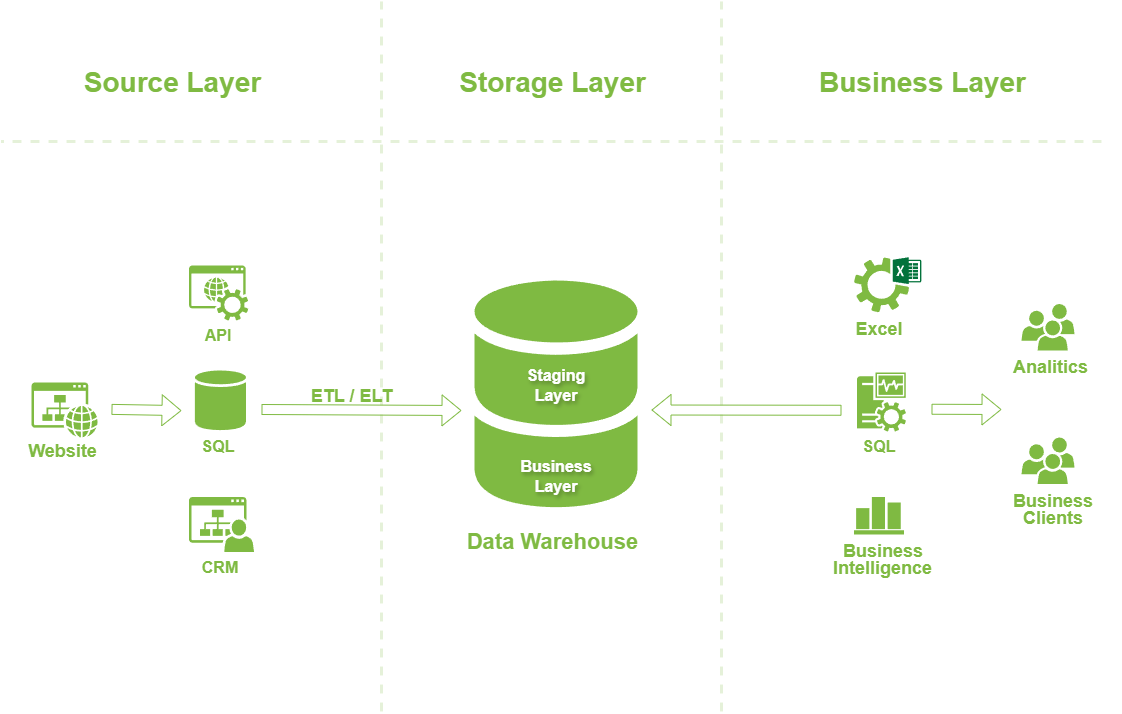

The diagram above was exported from draw.io. Its source (the exported page's mxGraphModel, read from the mxfile embedded in the PNG):
<mxGraphModel dx="1434" dy="836" grid="1" gridSize="10" guides="1" tooltips="1" connect="1" arrows="1" fold="1" page="1" pageScale="1" pageWidth="1169" pageHeight="827" math="0" shadow="0">
  <root>
    <mxCell id="0" />
    <mxCell id="1" parent="0" />
    <mxCell id="jNaZMfqbhY5TBQwAqyAb-2" value="" style="sketch=0;pointerEvents=1;shadow=0;dashed=0;html=1;strokeColor=none;fillColor=#7fba42;labelPosition=center;verticalLabelPosition=bottom;verticalAlign=top;outlineConnect=0;align=center;shape=mxgraph.office.services.excel_services;aspect=fixed;" parent="1" vertex="1">
      <mxGeometry x="882.5" y="275.75" width="67.32" height="55" as="geometry" />
    </mxCell>
    <mxCell id="jNaZMfqbhY5TBQwAqyAb-9" value="" style="sketch=0;shadow=0;dashed=0;html=1;strokeColor=none;labelPosition=center;verticalLabelPosition=bottom;verticalAlign=top;outlineConnect=0;align=center;shape=mxgraph.office.databases.database_mini_2;fillColor=#7FBA42;textShadow=0;" parent="1" vertex="1">
      <mxGeometry x="503" y="299" width="163" height="230" as="geometry" />
    </mxCell>
    <mxCell id="jNaZMfqbhY5TBQwAqyAb-10" value="Business Layer" style="text;strokeColor=none;align=center;fillColor=none;html=1;verticalAlign=middle;whiteSpace=wrap;rounded=0;fontColor=#FFFFFF;fontSize=16;textShadow=1;fontStyle=1" parent="1" vertex="1">
      <mxGeometry x="555" y="480" width="60" height="30" as="geometry" />
    </mxCell>
    <mxCell id="jNaZMfqbhY5TBQwAqyAb-12" value="" style="sketch=0;pointerEvents=1;shadow=0;dashed=0;html=1;strokeColor=none;fillColor=#7fba42;labelPosition=center;verticalLabelPosition=bottom;verticalAlign=top;outlineConnect=0;align=center;shape=mxgraph.office.sites.website;aspect=fixed;" parent="1" vertex="1">
      <mxGeometry x="60" y="401" width="66.2" height="55" as="geometry" />
    </mxCell>
    <mxCell id="jNaZMfqbhY5TBQwAqyAb-15" value="" style="endArrow=none;dashed=1;html=1;rounded=0;strokeWidth=3;strokeColor=#7fba42;opacity=20;" parent="1" edge="1">
      <mxGeometry width="50" height="50" relative="1" as="geometry">
        <mxPoint x="410" y="730" as="sourcePoint" />
        <mxPoint x="410" y="20" as="targetPoint" />
      </mxGeometry>
    </mxCell>
    <mxCell id="jNaZMfqbhY5TBQwAqyAb-16" value="" style="endArrow=none;dashed=1;html=1;rounded=0;strokeWidth=3;strokeColor=#7fba42;opacity=20;" parent="1" edge="1">
      <mxGeometry width="50" height="50" relative="1" as="geometry">
        <mxPoint x="750" y="730" as="sourcePoint" />
        <mxPoint x="750" y="20" as="targetPoint" />
      </mxGeometry>
    </mxCell>
    <mxCell id="jNaZMfqbhY5TBQwAqyAb-17" value="Staging Layer" style="text;strokeColor=none;align=center;fillColor=none;html=1;verticalAlign=middle;whiteSpace=wrap;rounded=0;fontSize=16;textShadow=1;fontColor=#FFFFFF;fontStyle=1" parent="1" vertex="1">
      <mxGeometry x="555" y="389" width="60" height="30" as="geometry" />
    </mxCell>
    <mxCell id="jNaZMfqbhY5TBQwAqyAb-21" value="" style="shape=flexArrow;endArrow=classic;html=1;rounded=0;strokeColor=#7fba42;fontSize=12;" parent="1" edge="1">
      <mxGeometry width="50" height="50" relative="1" as="geometry">
        <mxPoint x="290" y="428" as="sourcePoint" />
        <mxPoint x="490" y="429" as="targetPoint" />
      </mxGeometry>
    </mxCell>
    <mxCell id="jNaZMfqbhY5TBQwAqyAb-22" value="ETL / ELT" style="edgeLabel;html=1;align=center;verticalAlign=middle;resizable=0;points=[];fontColor=#7fba42;fontStyle=1;fontSize=18;labelBorderColor=none;textShadow=0;labelBackgroundColor=none;" parent="jNaZMfqbhY5TBQwAqyAb-21" vertex="1" connectable="0">
      <mxGeometry x="-0.34" relative="1" as="geometry">
        <mxPoint x="24" y="-14" as="offset" />
      </mxGeometry>
    </mxCell>
    <mxCell id="jNaZMfqbhY5TBQwAqyAb-24" value="" style="endArrow=none;dashed=1;html=1;rounded=0;strokeWidth=3;strokeColor=#7fba42;opacity=20;" parent="1" edge="1">
      <mxGeometry width="50" height="50" relative="1" as="geometry">
        <mxPoint x="1130" y="160" as="sourcePoint" />
        <mxPoint x="30" y="160" as="targetPoint" />
      </mxGeometry>
    </mxCell>
    <mxCell id="jNaZMfqbhY5TBQwAqyAb-25" value="Website" style="edgeLabel;html=1;align=center;verticalAlign=middle;resizable=0;points=[];fontColor=#7fba42;fontStyle=1;fontSize=18;labelBorderColor=none;textShadow=0;labelBackgroundColor=none;" parent="1" vertex="1" connectable="0">
      <mxGeometry x="229.99917501546838" y="418.99999587507745" as="geometry">
        <mxPoint x="-139" y="51" as="offset" />
      </mxGeometry>
    </mxCell>
    <mxCell id="jNaZMfqbhY5TBQwAqyAb-26" value="&lt;span style=&quot;font-family: Helvetica; font-size: 18px; font-style: normal; font-variant-ligatures: normal; font-variant-caps: normal; letter-spacing: normal; orphans: 2; text-indent: 0px; text-transform: none; widows: 2; word-spacing: 0px; -webkit-text-stroke-width: 0px; white-space: nowrap; text-decoration-thickness: initial; text-decoration-style: initial; text-decoration-color: initial; float: none; display: inline !important;&quot;&gt;Excel&lt;/span&gt;" style="text;whiteSpace=wrap;html=1;textShadow=0;fontColor=#7fba42;labelBackgroundColor=none;align=center;fontStyle=1" parent="1" vertex="1">
      <mxGeometry x="857.5" y="330.75" width="100" height="50" as="geometry" />
    </mxCell>
    <mxCell id="jNaZMfqbhY5TBQwAqyAb-70" value="CRM" style="text;strokeColor=none;align=center;fillColor=none;html=1;verticalAlign=middle;whiteSpace=wrap;rounded=0;fontSize=16;textShadow=0;fontColor=#7fba42;fontStyle=1" parent="1" vertex="1">
      <mxGeometry x="218.95000000000002" y="570.5" width="60" height="30" as="geometry" />
    </mxCell>
    <mxCell id="jNaZMfqbhY5TBQwAqyAb-74" value="Data Warehouse" style="edgeLabel;html=1;align=center;verticalAlign=middle;resizable=0;points=[];fontColor=#7fba42;fontStyle=1;fontSize=22;labelBorderColor=none;textShadow=0;labelBackgroundColor=none;" parent="1" vertex="1" connectable="0">
      <mxGeometry x="719.9991750154684" y="509.99999587507745" as="geometry">
        <mxPoint x="-139" y="51" as="offset" />
      </mxGeometry>
    </mxCell>
    <mxCell id="jNaZMfqbhY5TBQwAqyAb-75" value="Source Layer" style="edgeLabel;html=1;align=center;verticalAlign=middle;resizable=0;points=[];fontColor=#7fba42;fontStyle=1;fontSize=28;labelBorderColor=none;textShadow=0;labelBackgroundColor=none;" parent="1" vertex="1" connectable="0">
      <mxGeometry x="339.9991750154684" y="49.999995875077445" as="geometry">
        <mxPoint x="-139" y="51" as="offset" />
      </mxGeometry>
    </mxCell>
    <mxCell id="jNaZMfqbhY5TBQwAqyAb-76" value="Storage Layer" style="edgeLabel;html=1;align=center;verticalAlign=middle;resizable=0;points=[];fontColor=#7fba42;fontStyle=1;fontSize=28;labelBorderColor=none;textShadow=0;labelBackgroundColor=none;" parent="1" vertex="1" connectable="0">
      <mxGeometry x="719.9991750154684" y="49.999995875077445" as="geometry">
        <mxPoint x="-139" y="51" as="offset" />
      </mxGeometry>
    </mxCell>
    <mxCell id="jNaZMfqbhY5TBQwAqyAb-77" value="Business Layer" style="edgeLabel;html=1;align=center;verticalAlign=middle;resizable=0;points=[];fontColor=#7fba42;fontStyle=1;fontSize=28;labelBorderColor=none;textShadow=0;labelBackgroundColor=none;" parent="1" vertex="1" connectable="0">
      <mxGeometry x="1089.9991750154684" y="49.999995875077445" as="geometry">
        <mxPoint x="-139" y="51" as="offset" />
      </mxGeometry>
    </mxCell>
    <mxCell id="jNaZMfqbhY5TBQwAqyAb-78" value="" style="sketch=0;pointerEvents=1;shadow=0;dashed=0;html=1;strokeColor=none;labelPosition=center;verticalLabelPosition=bottom;verticalAlign=top;outlineConnect=0;align=center;shape=mxgraph.office.users.users;fillColor=#7FBA42;" parent="1" vertex="1">
      <mxGeometry x="1050" y="322.5" width="53" height="46.5" as="geometry" />
    </mxCell>
    <mxCell id="jNaZMfqbhY5TBQwAqyAb-80" value="&lt;span style=&quot;color: rgb(127, 186, 66); font-family: Helvetica; font-size: 18px; font-style: normal; font-variant-ligatures: normal; font-variant-caps: normal; font-weight: 700; letter-spacing: normal; orphans: 2; text-align: center; text-indent: 0px; text-transform: none; widows: 2; word-spacing: 0px; -webkit-text-stroke-width: 0px; white-space: nowrap; text-decoration-thickness: initial; text-decoration-style: initial; text-decoration-color: initial; float: none; display: inline !important;&quot;&gt;Analitics&lt;/span&gt;" style="text;whiteSpace=wrap;html=1;textShadow=0;labelBackgroundColor=none;" parent="1" vertex="1">
      <mxGeometry x="1040" y="369" width="100" height="50" as="geometry" />
    </mxCell>
    <mxCell id="jNaZMfqbhY5TBQwAqyAb-83" value="SQL" style="text;strokeColor=none;align=center;fillColor=none;html=1;verticalAlign=middle;whiteSpace=wrap;rounded=0;fontSize=16;textShadow=0;fontColor=#7fba42;fontStyle=1" parent="1" vertex="1">
      <mxGeometry x="217.12" y="450" width="60" height="30" as="geometry" />
    </mxCell>
    <mxCell id="jNaZMfqbhY5TBQwAqyAb-85" value="&lt;span style=&quot;color: rgb(127, 186, 66); font-family: Helvetica; font-size: 18px; font-style: normal; font-variant-ligatures: normal; font-variant-caps: normal; font-weight: 700; letter-spacing: normal; orphans: 2; text-align: center; text-indent: 0px; text-transform: none; widows: 2; word-spacing: 0px; -webkit-text-stroke-width: 0px; white-space: nowrap; text-decoration-thickness: initial; text-decoration-style: initial; text-decoration-color: initial; float: none; display: inline !important;&quot;&gt;Business&lt;/span&gt;" style="text;whiteSpace=wrap;html=1;textShadow=0;labelBackgroundColor=none;" parent="1" vertex="1">
      <mxGeometry x="870" y="553" width="100" height="50" as="geometry" />
    </mxCell>
    <mxCell id="jNaZMfqbhY5TBQwAqyAb-86" value="&lt;span style=&quot;color: rgb(127, 186, 66); font-family: Helvetica; font-size: 18px; font-style: normal; font-variant-ligatures: normal; font-variant-caps: normal; font-weight: 700; letter-spacing: normal; orphans: 2; text-align: center; text-indent: 0px; text-transform: none; widows: 2; word-spacing: 0px; -webkit-text-stroke-width: 0px; white-space: nowrap; text-decoration-thickness: initial; text-decoration-style: initial; text-decoration-color: initial; float: none; display: inline !important;&quot;&gt;Intelligence&lt;/span&gt;" style="text;whiteSpace=wrap;html=1;labelBackgroundColor=none;textShadow=0;" parent="1" vertex="1">
      <mxGeometry x="860" y="570" width="130" height="50" as="geometry" />
    </mxCell>
    <mxCell id="jNaZMfqbhY5TBQwAqyAb-87" value="" style="verticalLabelPosition=bottom;sketch=0;html=1;fillColor=#7fba42;strokeColor=none;verticalAlign=top;pointerEvents=1;align=center;shape=mxgraph.cisco_safe.business_icons.icon16;fontColor=#ffffff;" parent="1" vertex="1">
      <mxGeometry x="882.5" y="515.5" width="50" height="37.5" as="geometry" />
    </mxCell>
    <mxCell id="jNaZMfqbhY5TBQwAqyAb-90" value="" style="shape=flexArrow;endArrow=classic;html=1;rounded=0;strokeColor=#7fba42;fontSize=12;" parent="1" edge="1">
      <mxGeometry width="50" height="50" relative="1" as="geometry">
        <mxPoint x="960" y="427.75" as="sourcePoint" />
        <mxPoint x="1030" y="428" as="targetPoint" />
      </mxGeometry>
    </mxCell>
    <mxCell id="jNaZMfqbhY5TBQwAqyAb-91" value="" style="shape=flexArrow;endArrow=classic;html=1;rounded=0;strokeColor=#7fba42;fontSize=12;" parent="1" edge="1">
      <mxGeometry width="50" height="50" relative="1" as="geometry">
        <mxPoint x="140" y="427.88" as="sourcePoint" />
        <mxPoint x="210" y="429.13" as="targetPoint" />
      </mxGeometry>
    </mxCell>
    <mxCell id="jNaZMfqbhY5TBQwAqyAb-97" value="" style="sketch=0;pointerEvents=1;shadow=0;dashed=0;html=1;strokeColor=none;labelPosition=center;verticalLabelPosition=bottom;verticalAlign=top;outlineConnect=0;align=center;shape=mxgraph.office.users.users;fillColor=#7FBA42;" parent="1" vertex="1">
      <mxGeometry x="1050" y="456" width="53" height="46.5" as="geometry" />
    </mxCell>
    <mxCell id="jNaZMfqbhY5TBQwAqyAb-99" value="&lt;span style=&quot;color: rgb(127, 186, 66); font-family: Helvetica; font-size: 18px; font-style: normal; font-variant-ligatures: normal; font-variant-caps: normal; font-weight: 700; letter-spacing: normal; orphans: 2; text-align: center; text-indent: 0px; text-transform: none; widows: 2; word-spacing: 0px; -webkit-text-stroke-width: 0px; white-space: nowrap; text-decoration-thickness: initial; text-decoration-style: initial; text-decoration-color: initial; float: none; display: inline !important;&quot;&gt;Clients&lt;/span&gt;" style="text;whiteSpace=wrap;html=1;textShadow=0;labelBackgroundColor=none;" parent="1" vertex="1">
      <mxGeometry x="1050" y="520" width="100" height="50" as="geometry" />
    </mxCell>
    <mxCell id="jNaZMfqbhY5TBQwAqyAb-102" value="" style="shape=flexArrow;endArrow=classic;html=1;rounded=0;strokeColor=#7fba42;fontSize=12;" parent="1" edge="1">
      <mxGeometry width="50" height="50" relative="1" as="geometry">
        <mxPoint x="870" y="428.75" as="sourcePoint" />
        <mxPoint x="680" y="428.5" as="targetPoint" />
      </mxGeometry>
    </mxCell>
    <mxCell id="g1t-Stv2DLexX9b2Rynu-3" value="API" style="text;strokeColor=none;align=center;fillColor=none;html=1;verticalAlign=middle;whiteSpace=wrap;rounded=0;fontSize=16;textShadow=0;fontColor=#7fba42;fontStyle=1" parent="1" vertex="1">
      <mxGeometry x="217.12" y="339" width="60" height="30" as="geometry" />
    </mxCell>
    <mxCell id="g1t-Stv2DLexX9b2Rynu-4" value="&lt;span style=&quot;color: rgb(127, 186, 66); font-family: Helvetica; font-size: 18px; font-style: normal; font-variant-ligatures: normal; font-variant-caps: normal; font-weight: 700; letter-spacing: normal; orphans: 2; text-align: center; text-indent: 0px; text-transform: none; widows: 2; word-spacing: 0px; -webkit-text-stroke-width: 0px; white-space: nowrap; text-decoration-thickness: initial; text-decoration-style: initial; text-decoration-color: initial; float: none; display: inline !important;&quot;&gt;Business&lt;/span&gt;" style="text;whiteSpace=wrap;html=1;textShadow=0;labelBackgroundColor=none;" parent="1" vertex="1">
      <mxGeometry x="1040" y="502.5" width="100" height="50" as="geometry" />
    </mxCell>
    <mxCell id="im3trnVgjk5g96M-hLzO-1" value="" style="sketch=0;pointerEvents=1;shadow=0;dashed=0;html=1;strokeColor=none;fillColor=#7fba42;labelPosition=center;verticalLabelPosition=bottom;verticalAlign=top;outlineConnect=0;align=center;shape=mxgraph.office.services.online_hosted_services;aspect=fixed;" parent="1" vertex="1">
      <mxGeometry x="217.5" y="284" width="59.24" height="55" as="geometry" />
    </mxCell>
    <mxCell id="im3trnVgjk5g96M-hLzO-4" value="" style="sketch=0;pointerEvents=1;shadow=0;dashed=0;html=1;strokeColor=none;fillColor=#7fba42;labelPosition=center;verticalLabelPosition=bottom;verticalAlign=top;outlineConnect=0;align=center;shape=mxgraph.office.sites.my_site;aspect=fixed;" parent="1" vertex="1">
      <mxGeometry x="217.5" y="515.5" width="65.08" height="55" as="geometry" />
    </mxCell>
    <mxCell id="im3trnVgjk5g96M-hLzO-6" value="" style="sketch=0;pointerEvents=1;shadow=0;dashed=0;html=1;strokeColor=none;fillColor=#7fba42;labelPosition=center;verticalLabelPosition=bottom;verticalAlign=top;outlineConnect=0;align=center;shape=mxgraph.office.servers.monitoring_sql_reporting_services;fontColor=#7fba42;" parent="1" vertex="1">
      <mxGeometry x="885.5" y="391" width="49" height="59" as="geometry" />
    </mxCell>
    <mxCell id="m6-Ide0_FgdEJkoiMvOR-1" value="" style="sketch=0;shadow=0;dashed=0;html=1;strokeColor=none;labelPosition=center;verticalLabelPosition=bottom;verticalAlign=top;outlineConnect=0;align=center;shape=mxgraph.office.databases.database;fillColor=#7FBA42;" vertex="1" parent="1">
      <mxGeometry x="223.42" y="389" width="51.05" height="60" as="geometry" />
    </mxCell>
    <mxCell id="m6-Ide0_FgdEJkoiMvOR-2" value="SQL" style="text;strokeColor=none;align=center;fillColor=none;html=1;verticalAlign=middle;whiteSpace=wrap;rounded=0;fontSize=16;textShadow=0;fontColor=#7fba42;fontStyle=1" vertex="1" parent="1">
      <mxGeometry x="877.5" y="450" width="60" height="30" as="geometry" />
    </mxCell>
  </root>
</mxGraphModel>